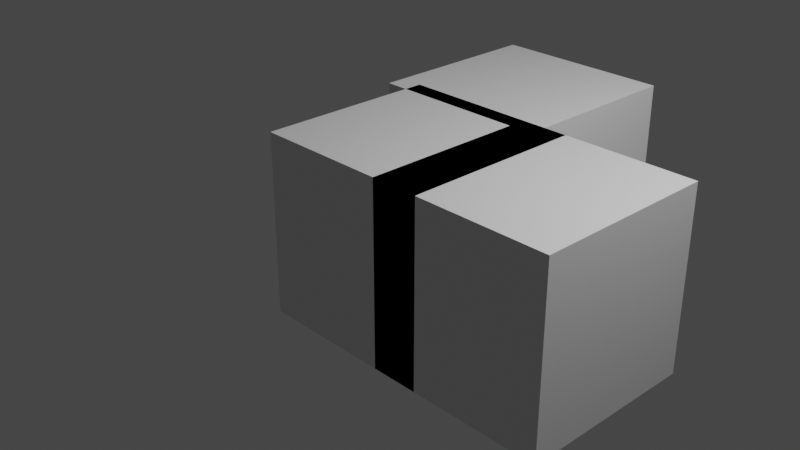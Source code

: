# Source: 1.1.1_v002.blend  (saved by Blender 2.80.75; exported with 4.5.12 LTS)
import bpy
from mathutils import Matrix  # noqa: F401  (used for matrix-valued properties, if any)

bpy.ops.wm.read_factory_settings(use_empty=True)
scene = bpy.context.scene
scene.name = 'Scene'

# ---- collections
col_collection = bpy.data.collections.new('Collection'); scene.collection.children.link(col_collection)

# ---- materials (node trees are filled in below, after node groups)
mat_material = bpy.data.materials.new('Material')
mat_material.alpha_threshold = 0.0
mat_material.use_transparent_shadow = False
mat_material.line_color = (0.0, 0.0, 0.0, 1.0)
mat_material_001 = bpy.data.materials.new('Material.001')
mat_material_001.alpha_threshold = 0.0
mat_material_001.use_transparent_shadow = False
mat_material_001.line_color = (0.0, 0.0, 0.0, 1.0)
mat_material_002 = bpy.data.materials.new('Material.002')
mat_material_002.alpha_threshold = 0.0
mat_material_002.use_transparent_shadow = False
mat_material_002.line_color = (0.0, 0.0, 0.0, 1.0)

# ---- material node trees
mat_material.use_nodes = True; mat_material.node_tree.nodes.clear()
_N = mat_material.node_tree.nodes; _L = mat_material.node_tree.links
n0 = _N.new('ShaderNodeOutputMaterial'); n0.name = 'Material Output'; n0.location = (300, 300)
n1 = _N.new('ShaderNodeBsdfPrincipled'); n1.name = 'Principled BSDF'; n1.location = (10, 300)
n1.distribution = 'GGX'
n1.subsurface_method = 'BURLEY'
n1.inputs[2].default_value = 0.4
n1.inputs[3].default_value = 1.45
n1.inputs[27].default_value = (0.0, 0.0, 0.0, 1.0)
n1.inputs[28].default_value = 1.0
_L.new(n1.outputs[0], n0.inputs[0])
n0.is_active_output = True
mat_material_001.use_nodes = True; mat_material_001.node_tree.nodes.clear()
_N = mat_material_001.node_tree.nodes; _L = mat_material_001.node_tree.links
n0 = _N.new('ShaderNodeOutputMaterial'); n0.name = 'Material Output'; n0.location = (300, 300)
n1 = _N.new('ShaderNodeBsdfPrincipled'); n1.name = 'Principled BSDF'; n1.location = (10, 300)
n1.distribution = 'GGX'
n1.subsurface_method = 'BURLEY'
n1.inputs[2].default_value = 0.4
n1.inputs[3].default_value = 1.45
n1.inputs[27].default_value = (0.0, 0.0, 0.0, 1.0)
n1.inputs[28].default_value = 1.0
_L.new(n1.outputs[0], n0.inputs[0])
n0.is_active_output = True
mat_material_002.use_nodes = True; mat_material_002.node_tree.nodes.clear()
_N = mat_material_002.node_tree.nodes; _L = mat_material_002.node_tree.links
n0 = _N.new('ShaderNodeOutputMaterial'); n0.name = 'Material Output'; n0.location = (300, 300)
n1 = _N.new('ShaderNodeBsdfPrincipled'); n1.name = 'Principled BSDF'; n1.location = (10, 300)
n1.distribution = 'GGX'
n1.subsurface_method = 'BURLEY'
n1.inputs[2].default_value = 0.4
n1.inputs[3].default_value = 1.45
n1.inputs[27].default_value = (0.0, 0.0, 0.0, 1.0)
n1.inputs[28].default_value = 1.0
_L.new(n1.outputs[0], n0.inputs[0])
n0.is_active_output = True

# ---- world
world_world = bpy.data.worlds.new('World'); scene.world = world_world
world_world.use_nodes = True; world_world.node_tree.nodes.clear()
_N = world_world.node_tree.nodes; _L = world_world.node_tree.links
n0 = _N.new('ShaderNodeOutputWorld'); n0.name = 'World Output'; n0.location = (300, 300)
n1 = _N.new('ShaderNodeBackground'); n1.name = 'Background'; n1.location = (10, 300)
n1.inputs[0].default_value = (0.05088, 0.05088, 0.05088, 1.0)
_L.new(n1.outputs[0], n0.inputs[0])
n0.is_active_output = True
world_world.color = (0.05088, 0.05088, 0.05088)
world_world.use_sun_shadow = False
world_world.sun_shadow_jitter_overblur = 0.0

# ---- cameras
cam_camera = bpy.data.cameras.new('Camera')
cam_camera.clip_end = 100.0
cam_camera.ortho_scale = 7.314

# ---- lights
light_light = bpy.data.lights.new('Light', 'POINT')
light_light.transmission_factor = 0.0
light_light.energy = 1000.0
light_light.shadow_soft_size = 0.1
light_light.shadow_maximum_resolution = 0.006
light_light.use_absolute_resolution = True

# ---- meshes
me_cube = bpy.data.meshes.new('Cube')
me_cube.from_pydata([(1.0, 1.0, 1.0), (1.0, 1.0, -1.0), (1.0, -1.0, 1.0), (1.0, -1.0, -1.0), (-1.0, 1.0, 1.0), (-1.0, 1.0, -1.0), (-1.0, -1.0, 1.0), (-1.0, -1.0, -1.0)], [], [(0, 4, 6, 2), (3, 2, 6, 7), (7, 6, 4, 5), (5, 1, 3, 7), (1, 0, 2, 3), (5, 4, 0, 1)])
_uv = me_cube.uv_layers.new(name='UVMap')
_uv.uv.foreach_set('vector', [0.375, 0.0, 0.625, 0.0, 0.625, 0.25, 0.375, 0.25, 0.375, 0.25, 0.625, 0.25, 0.625, 0.5, 0.375, 0.5, 0.375, 0.5, 0.625, 0.5, 0.625, 0.75, 0.375, 0.75, 0.375, 0.75, 0.625, 0.75, 0.625, 1.0, 0.375, 1.0, 0.125, 0.5, 0.375, 0.5, 0.375, 0.75, 0.125, 0.75, 0.625, 0.5, 0.875, 0.5, 0.875, 0.75, 0.625, 0.75])
me_cube.materials.append(mat_material)
me_cube.use_remesh_preserve_volume = False
me_cube.use_remesh_preserve_attributes = False
me_cube.use_mirror_vertex_groups = False
me_cube.update()
me_cube_001 = bpy.data.meshes.new('Cube.001')
me_cube_001.from_pydata([(1.0, 1.0, 1.0), (1.0, 1.0, -1.0), (1.0, -1.0, 1.0), (1.0, -1.0, -1.0), (-1.0, 1.0, 1.0), (-1.0, 1.0, -1.0), (-1.0, -1.0, 1.0), (-1.0, -1.0, -1.0)], [], [(0, 4, 6, 2), (3, 2, 6, 7), (7, 6, 4, 5), (5, 1, 3, 7), (1, 0, 2, 3), (5, 4, 0, 1)])
_uv = me_cube_001.uv_layers.new(name='UVMap')
_uv.uv.foreach_set('vector', [0.375, 0.0, 0.625, 0.0, 0.625, 0.25, 0.375, 0.25, 0.375, 0.25, 0.625, 0.25, 0.625, 0.5, 0.375, 0.5, 0.375, 0.5, 0.625, 0.5, 0.625, 0.75, 0.375, 0.75, 0.375, 0.75, 0.625, 0.75, 0.625, 1.0, 0.375, 1.0, 0.125, 0.5, 0.375, 0.5, 0.375, 0.75, 0.125, 0.75, 0.625, 0.5, 0.875, 0.5, 0.875, 0.75, 0.625, 0.75])
me_cube_001.materials.append(mat_material_001)
me_cube_001.use_remesh_preserve_volume = False
me_cube_001.use_remesh_preserve_attributes = False
me_cube_001.use_mirror_vertex_groups = False
me_cube_001.update()
me_cube_002 = bpy.data.meshes.new('Cube.002')
me_cube_002.from_pydata([(1.0, 1.0, 1.0), (1.0, 1.0, -1.0), (1.0, -1.0, 1.0), (1.0, -1.0, -1.0), (-1.0, 1.0, 1.0), (-1.0, 1.0, -1.0), (-1.0, -1.0, 1.0), (-1.0, -1.0, -1.0)], [], [(0, 4, 6, 2), (3, 2, 6, 7), (7, 6, 4, 5), (5, 1, 3, 7), (1, 0, 2, 3), (5, 4, 0, 1)])
_uv = me_cube_002.uv_layers.new(name='UVMap')
_uv.uv.foreach_set('vector', [0.375, 0.0, 0.625, 0.0, 0.625, 0.25, 0.375, 0.25, 0.375, 0.25, 0.625, 0.25, 0.625, 0.5, 0.375, 0.5, 0.375, 0.5, 0.625, 0.5, 0.625, 0.75, 0.375, 0.75, 0.375, 0.75, 0.625, 0.75, 0.625, 1.0, 0.375, 1.0, 0.125, 0.5, 0.375, 0.5, 0.375, 0.75, 0.125, 0.75, 0.625, 0.5, 0.875, 0.5, 0.875, 0.75, 0.625, 0.75])
me_cube_002.materials.append(mat_material_002)
me_cube_002.use_remesh_preserve_volume = False
me_cube_002.use_remesh_preserve_attributes = False
me_cube_002.use_mirror_vertex_groups = False
me_cube_002.update()

# ---- objects
ob_cube = bpy.data.objects.new('Cube', me_cube)
ob_light = bpy.data.objects.new('Light', light_light)
ob_camera = bpy.data.objects.new('Camera', cam_camera)
ob_cube_001 = bpy.data.objects.new('Cube.001', me_cube_001)
ob_cube_002 = bpy.data.objects.new('Cube.002', me_cube_002)

# ---- transforms, parenting, visibility, modifiers, constraints
ob_cube.location = (0.0, 1.795, 0.0)
ob_cube.lock_rotations_4d = False
ob_cube.empty_display_type = 'ARROWS'
ob_cube.lineart.crease_threshold = 0.0
ob_light.location = (4.076, 1.005, 5.904)
ob_light.rotation_euler = (0.6503, 0.05522, 1.866)
ob_light.lock_rotations_4d = False
ob_light.empty_display_type = 'ARROWS'
ob_light.color = (0.0, 0.0, 0.0, 0.0)
ob_light.lineart.crease_threshold = 0.0
ob_camera.location = (7.359, -6.926, 4.958)
ob_camera.rotation_euler = (1.109, 0.0, 0.8149)
ob_camera.lock_rotations_4d = False
ob_camera.empty_display_type = 'ARROWS'
ob_camera.color = (0.0, 0.0, 0.0, 0.0)
ob_camera.display_type = 'WIRE'
ob_camera.lineart.crease_threshold = 0.0
ob_cube_001.location = (1.725, 0.0, 0.0)
ob_cube_001.lock_rotations_4d = False
ob_cube_001.empty_display_type = 'ARROWS'
ob_cube_001.lineart.crease_threshold = 0.0
ob_cube_002.location = (0.2572, 0.0, 0.0)
ob_cube_002.lock_rotations_4d = False
ob_cube_002.empty_display_type = 'ARROWS'
ob_cube_002.lineart.crease_threshold = 0.0

# ---- collection membership
col_collection.objects.link(ob_cube)
col_collection.objects.link(ob_light)
col_collection.objects.link(ob_camera)
col_collection.objects.link(ob_cube_001)
col_collection.objects.link(ob_cube_002)

# ---- scene / render settings (as saved in the file)
scene.camera = ob_camera
scene.frame_start = 1; scene.frame_end = 250; scene.frame_set(1)
scene.render.engine = 'BLENDER_EEVEE_NEXT'
scene.cycles.use_denoising = False
scene.cycles.samples = 128
scene.cycles.sampling_pattern = 'TABULATED_SOBOL'
scene.cycles.use_adaptive_sampling = False
scene.cycles.use_light_tree = False
scene.view_settings.view_transform = 'Filmic'
bpy.context.view_layer.update()
